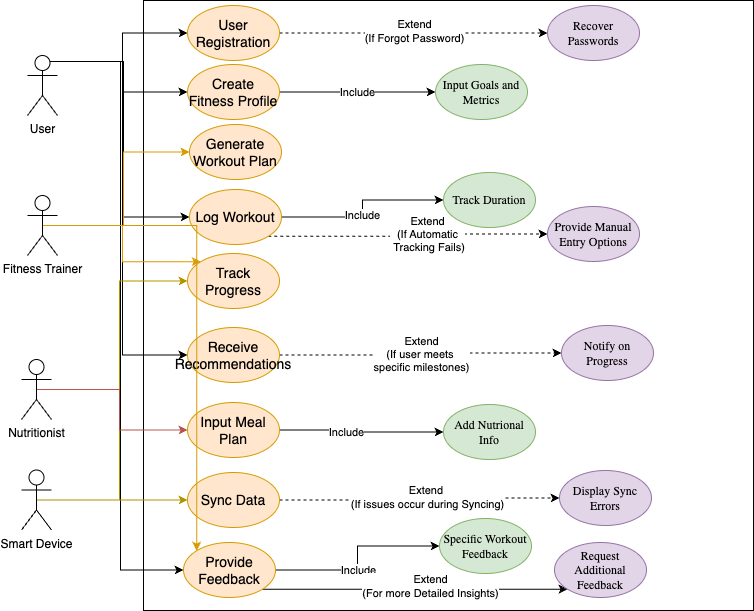

The diagram above was exported from draw.io. Its source (the exported page's mxGraphModel, read from the mxfile embedded in the PNG):
<mxGraphModel dx="954" dy="515" grid="0" gridSize="10" guides="1" tooltips="1" connect="1" arrows="1" fold="1" page="1" pageScale="1" pageWidth="827" pageHeight="1169" math="0" shadow="0">
  <root>
    <mxCell id="0" />
    <mxCell id="1" parent="0" />
    <mxCell id="tgb_FLUpz-AWlqz1dIcN-2" value="" style="whiteSpace=wrap;html=1;aspect=fixed;" parent="1" vertex="1">
      <mxGeometry x="181" y="3" width="610" height="610" as="geometry" />
    </mxCell>
    <mxCell id="NegEAGtwepOcVNCtVntS-18" style="edgeStyle=orthogonalEdgeStyle;rounded=0;orthogonalLoop=1;jettySize=auto;html=1;exitX=0.75;exitY=0.1;exitDx=0;exitDy=0;exitPerimeter=0;" edge="1" parent="1" source="tgb_FLUpz-AWlqz1dIcN-3" target="NegEAGtwepOcVNCtVntS-3">
      <mxGeometry relative="1" as="geometry" />
    </mxCell>
    <mxCell id="NegEAGtwepOcVNCtVntS-19" style="edgeStyle=orthogonalEdgeStyle;rounded=0;orthogonalLoop=1;jettySize=auto;html=1;exitX=0.75;exitY=0.1;exitDx=0;exitDy=0;exitPerimeter=0;entryX=0;entryY=0.5;entryDx=0;entryDy=0;" edge="1" parent="1" source="tgb_FLUpz-AWlqz1dIcN-3" target="NegEAGtwepOcVNCtVntS-4">
      <mxGeometry relative="1" as="geometry" />
    </mxCell>
    <mxCell id="NegEAGtwepOcVNCtVntS-20" style="edgeStyle=orthogonalEdgeStyle;rounded=0;orthogonalLoop=1;jettySize=auto;html=1;exitX=0.75;exitY=0.1;exitDx=0;exitDy=0;exitPerimeter=0;entryX=0;entryY=0.5;entryDx=0;entryDy=0;" edge="1" parent="1" source="tgb_FLUpz-AWlqz1dIcN-3" target="tgb_FLUpz-AWlqz1dIcN-10">
      <mxGeometry relative="1" as="geometry" />
    </mxCell>
    <mxCell id="NegEAGtwepOcVNCtVntS-21" style="edgeStyle=orthogonalEdgeStyle;rounded=0;orthogonalLoop=1;jettySize=auto;html=1;exitX=0.75;exitY=0.1;exitDx=0;exitDy=0;exitPerimeter=0;entryX=0;entryY=0.5;entryDx=0;entryDy=0;" edge="1" parent="1" source="tgb_FLUpz-AWlqz1dIcN-3" target="tgb_FLUpz-AWlqz1dIcN-14">
      <mxGeometry relative="1" as="geometry" />
    </mxCell>
    <mxCell id="NegEAGtwepOcVNCtVntS-22" style="edgeStyle=orthogonalEdgeStyle;rounded=0;orthogonalLoop=1;jettySize=auto;html=1;exitX=0.75;exitY=0.1;exitDx=0;exitDy=0;exitPerimeter=0;entryX=0;entryY=0.5;entryDx=0;entryDy=0;" edge="1" parent="1" source="tgb_FLUpz-AWlqz1dIcN-3" target="tgb_FLUpz-AWlqz1dIcN-18">
      <mxGeometry relative="1" as="geometry" />
    </mxCell>
    <mxCell id="tgb_FLUpz-AWlqz1dIcN-3" value="User" style="shape=umlActor;verticalLabelPosition=bottom;verticalAlign=top;html=1;outlineConnect=0;" parent="1" vertex="1">
      <mxGeometry x="65" y="58" width="30" height="60" as="geometry" />
    </mxCell>
    <mxCell id="tgb_FLUpz-AWlqz1dIcN-25" style="edgeStyle=orthogonalEdgeStyle;rounded=0;orthogonalLoop=1;jettySize=auto;html=1;exitX=1;exitY=1;exitDx=0;exitDy=0;entryX=0;entryY=0.5;entryDx=0;entryDy=0;dashed=1;" parent="1" source="tgb_FLUpz-AWlqz1dIcN-10" target="tgb_FLUpz-AWlqz1dIcN-20" edge="1">
      <mxGeometry relative="1" as="geometry" />
    </mxCell>
    <mxCell id="tgb_FLUpz-AWlqz1dIcN-26" value="Extend&lt;div&gt;(If Automatic&lt;/div&gt;&lt;div&gt;&amp;nbsp;Tracking Fails)&lt;/div&gt;" style="edgeLabel;html=1;align=center;verticalAlign=middle;resizable=0;points=[];" parent="tgb_FLUpz-AWlqz1dIcN-25" vertex="1" connectable="0">
      <mxGeometry x="0.1443" relative="1" as="geometry">
        <mxPoint as="offset" />
      </mxGeometry>
    </mxCell>
    <mxCell id="tgb_FLUpz-AWlqz1dIcN-27" style="edgeStyle=orthogonalEdgeStyle;rounded=0;orthogonalLoop=1;jettySize=auto;html=1;exitX=1;exitY=0.5;exitDx=0;exitDy=0;entryX=0;entryY=0.5;entryDx=0;entryDy=0;" parent="1" source="tgb_FLUpz-AWlqz1dIcN-10" target="tgb_FLUpz-AWlqz1dIcN-23" edge="1">
      <mxGeometry relative="1" as="geometry" />
    </mxCell>
    <mxCell id="tgb_FLUpz-AWlqz1dIcN-28" value="Include" style="edgeLabel;html=1;align=center;verticalAlign=middle;resizable=0;points=[];" parent="tgb_FLUpz-AWlqz1dIcN-27" vertex="1" connectable="0">
      <mxGeometry x="-0.1067" y="2" relative="1" as="geometry">
        <mxPoint as="offset" />
      </mxGeometry>
    </mxCell>
    <mxCell id="tgb_FLUpz-AWlqz1dIcN-10" value="&lt;font style=&quot;font-size: 14px;&quot;&gt;Log Workout&lt;/font&gt;" style="ellipse;whiteSpace=wrap;html=1;fillColor=#ffe6cc;strokeColor=#d79b00;" parent="1" vertex="1">
      <mxGeometry x="227" y="192" width="92" height="55" as="geometry" />
    </mxCell>
    <mxCell id="tgb_FLUpz-AWlqz1dIcN-13" value="&lt;span style=&quot;font-size: 14px;&quot;&gt;Track Progress&lt;/span&gt;" style="ellipse;whiteSpace=wrap;html=1;fillColor=#ffe6cc;strokeColor=#d79b00;" parent="1" vertex="1">
      <mxGeometry x="225" y="256" width="92" height="55" as="geometry" />
    </mxCell>
    <mxCell id="tgb_FLUpz-AWlqz1dIcN-30" style="edgeStyle=orthogonalEdgeStyle;rounded=0;orthogonalLoop=1;jettySize=auto;html=1;exitX=1;exitY=0.5;exitDx=0;exitDy=0;entryX=0;entryY=0.5;entryDx=0;entryDy=0;dashed=1;" parent="1" source="tgb_FLUpz-AWlqz1dIcN-14" target="tgb_FLUpz-AWlqz1dIcN-29" edge="1">
      <mxGeometry relative="1" as="geometry" />
    </mxCell>
    <mxCell id="tgb_FLUpz-AWlqz1dIcN-31" value="Extend&lt;div&gt;(If user meets&amp;nbsp;&lt;/div&gt;&lt;div&gt;specific milestones)&lt;/div&gt;" style="edgeLabel;html=1;align=center;verticalAlign=middle;resizable=0;points=[];" parent="tgb_FLUpz-AWlqz1dIcN-30" vertex="1" connectable="0">
      <mxGeometry x="0.0105" y="-1" relative="1" as="geometry">
        <mxPoint as="offset" />
      </mxGeometry>
    </mxCell>
    <mxCell id="tgb_FLUpz-AWlqz1dIcN-14" value="&lt;font style=&quot;font-size: 14px;&quot;&gt;Receive Recommendations&lt;/font&gt;" style="ellipse;whiteSpace=wrap;html=1;fillColor=#ffe6cc;strokeColor=#d79b00;" parent="1" vertex="1">
      <mxGeometry x="225" y="330" width="92" height="55" as="geometry" />
    </mxCell>
    <mxCell id="tgb_FLUpz-AWlqz1dIcN-33" style="edgeStyle=orthogonalEdgeStyle;rounded=0;orthogonalLoop=1;jettySize=auto;html=1;exitX=1;exitY=0.5;exitDx=0;exitDy=0;entryX=0;entryY=0.5;entryDx=0;entryDy=0;" parent="1" source="tgb_FLUpz-AWlqz1dIcN-15" target="tgb_FLUpz-AWlqz1dIcN-32" edge="1">
      <mxGeometry relative="1" as="geometry" />
    </mxCell>
    <mxCell id="tgb_FLUpz-AWlqz1dIcN-34" value="Include" style="edgeLabel;html=1;align=center;verticalAlign=middle;resizable=0;points=[];" parent="tgb_FLUpz-AWlqz1dIcN-33" vertex="1" connectable="0">
      <mxGeometry x="-0.2177" y="-2" relative="1" as="geometry">
        <mxPoint x="1" as="offset" />
      </mxGeometry>
    </mxCell>
    <mxCell id="tgb_FLUpz-AWlqz1dIcN-15" value="&lt;font style=&quot;font-size: 14px;&quot;&gt;Input Meal Plan&lt;/font&gt;" style="ellipse;whiteSpace=wrap;html=1;fillColor=#ffe6cc;strokeColor=#d79b00;" parent="1" vertex="1">
      <mxGeometry x="225" y="405" width="92" height="55" as="geometry" />
    </mxCell>
    <mxCell id="tgb_FLUpz-AWlqz1dIcN-36" style="edgeStyle=orthogonalEdgeStyle;rounded=0;orthogonalLoop=1;jettySize=auto;html=1;exitX=1;exitY=0.5;exitDx=0;exitDy=0;entryX=0;entryY=0.5;entryDx=0;entryDy=0;dashed=1;" parent="1" source="tgb_FLUpz-AWlqz1dIcN-17" target="tgb_FLUpz-AWlqz1dIcN-35" edge="1">
      <mxGeometry relative="1" as="geometry" />
    </mxCell>
    <mxCell id="tgb_FLUpz-AWlqz1dIcN-38" value="Extend&amp;nbsp;&lt;div&gt;(If issues occur during Syncing)&lt;/div&gt;" style="edgeLabel;html=1;align=center;verticalAlign=middle;resizable=0;points=[];" parent="tgb_FLUpz-AWlqz1dIcN-36" vertex="1" connectable="0">
      <mxGeometry x="0.0499" y="1" relative="1" as="geometry">
        <mxPoint x="1" as="offset" />
      </mxGeometry>
    </mxCell>
    <mxCell id="tgb_FLUpz-AWlqz1dIcN-17" value="&lt;font style=&quot;font-size: 14px;&quot;&gt;Sync Data&lt;/font&gt;" style="ellipse;whiteSpace=wrap;html=1;fillColor=#ffe6cc;strokeColor=#d79b00;" parent="1" vertex="1">
      <mxGeometry x="225" y="475" width="92" height="55" as="geometry" />
    </mxCell>
    <mxCell id="tgb_FLUpz-AWlqz1dIcN-44" style="edgeStyle=orthogonalEdgeStyle;rounded=0;orthogonalLoop=1;jettySize=auto;html=1;exitX=1;exitY=0.5;exitDx=0;exitDy=0;entryX=0;entryY=0.5;entryDx=0;entryDy=0;" parent="1" source="tgb_FLUpz-AWlqz1dIcN-18" target="tgb_FLUpz-AWlqz1dIcN-41" edge="1">
      <mxGeometry relative="1" as="geometry" />
    </mxCell>
    <mxCell id="tgb_FLUpz-AWlqz1dIcN-46" value="Include" style="edgeLabel;html=1;align=center;verticalAlign=middle;resizable=0;points=[];" parent="tgb_FLUpz-AWlqz1dIcN-44" vertex="1" connectable="0">
      <mxGeometry x="-0.1245" y="1" relative="1" as="geometry">
        <mxPoint x="1" as="offset" />
      </mxGeometry>
    </mxCell>
    <mxCell id="tgb_FLUpz-AWlqz1dIcN-45" style="edgeStyle=orthogonalEdgeStyle;rounded=0;orthogonalLoop=1;jettySize=auto;html=1;exitX=1;exitY=1;exitDx=0;exitDy=0;entryX=0;entryY=1;entryDx=0;entryDy=0;" parent="1" source="tgb_FLUpz-AWlqz1dIcN-18" target="tgb_FLUpz-AWlqz1dIcN-40" edge="1">
      <mxGeometry relative="1" as="geometry" />
    </mxCell>
    <mxCell id="tgb_FLUpz-AWlqz1dIcN-47" value="Extend&lt;div&gt;(For more Detailed Insights)&lt;/div&gt;" style="edgeLabel;html=1;align=center;verticalAlign=middle;resizable=0;points=[];" parent="tgb_FLUpz-AWlqz1dIcN-45" vertex="1" connectable="0">
      <mxGeometry x="0.1019" y="3" relative="1" as="geometry">
        <mxPoint as="offset" />
      </mxGeometry>
    </mxCell>
    <mxCell id="tgb_FLUpz-AWlqz1dIcN-18" value="&lt;font style=&quot;font-size: 14px;&quot;&gt;Provide Feedback&lt;/font&gt;" style="ellipse;whiteSpace=wrap;html=1;fillColor=#ffe6cc;strokeColor=#d79b00;" parent="1" vertex="1">
      <mxGeometry x="221" y="545" width="92" height="55" as="geometry" />
    </mxCell>
    <mxCell id="tgb_FLUpz-AWlqz1dIcN-20" value="&lt;span style=&quot;caret-color: rgb(0, 0, 0); color: rgb(0, 0, 0); font-family: -webkit-standard; font-style: normal; font-variant-caps: normal; font-weight: 400; letter-spacing: normal; text-align: start; text-indent: 0px; text-transform: none; white-space: normal; word-spacing: 0px; -webkit-text-stroke-width: 0px; text-decoration: none; float: none; display: inline !important;&quot;&gt;&lt;font style=&quot;font-size: 12px;&quot;&gt;Provide Manual Entry Options&lt;/font&gt;&lt;/span&gt;" style="ellipse;whiteSpace=wrap;html=1;fillColor=#e1d5e7;strokeColor=#9673a6;" parent="1" vertex="1">
      <mxGeometry x="585" y="209" width="92" height="55" as="geometry" />
    </mxCell>
    <mxCell id="tgb_FLUpz-AWlqz1dIcN-23" value="&lt;span style=&quot;caret-color: rgb(0, 0, 0); color: rgb(0, 0, 0); font-family: -webkit-standard; font-style: normal; font-variant-caps: normal; font-weight: 400; letter-spacing: normal; text-align: start; text-indent: 0px; text-transform: none; white-space: normal; word-spacing: 0px; -webkit-text-stroke-width: 0px; text-decoration: none; float: none; display: inline !important;&quot;&gt;&lt;font style=&quot;font-size: 12px;&quot;&gt;Track Duration&lt;/font&gt;&lt;/span&gt;" style="ellipse;whiteSpace=wrap;html=1;fillColor=#d5e8d4;strokeColor=#82b366;" parent="1" vertex="1">
      <mxGeometry x="481" y="175" width="92" height="55" as="geometry" />
    </mxCell>
    <mxCell id="tgb_FLUpz-AWlqz1dIcN-29" value="&lt;span style=&quot;caret-color: rgb(0, 0, 0); color: rgb(0, 0, 0); font-family: -webkit-standard; font-style: normal; font-variant-caps: normal; font-weight: 400; letter-spacing: normal; text-align: start; text-indent: 0px; text-transform: none; white-space: normal; word-spacing: 0px; -webkit-text-stroke-width: 0px; text-decoration: none; float: none; display: inline !important;&quot;&gt;&lt;font style=&quot;font-size: 12px;&quot;&gt;Notify on Progress&lt;/font&gt;&lt;/span&gt;" style="ellipse;whiteSpace=wrap;html=1;fillColor=#e1d5e7;strokeColor=#9673a6;" parent="1" vertex="1">
      <mxGeometry x="599" y="328" width="92" height="55" as="geometry" />
    </mxCell>
    <mxCell id="tgb_FLUpz-AWlqz1dIcN-32" value="&lt;span style=&quot;caret-color: rgb(0, 0, 0); color: rgb(0, 0, 0); font-family: -webkit-standard; font-style: normal; font-variant-caps: normal; font-weight: 400; letter-spacing: normal; text-align: start; text-indent: 0px; text-transform: none; white-space: normal; word-spacing: 0px; -webkit-text-stroke-width: 0px; text-decoration: none; float: none; display: inline !important;&quot;&gt;&lt;font style=&quot;font-size: 12px;&quot;&gt;Add Nutrional Info&lt;/font&gt;&lt;/span&gt;" style="ellipse;whiteSpace=wrap;html=1;fillColor=#d5e8d4;strokeColor=#82b366;" parent="1" vertex="1">
      <mxGeometry x="481" y="407" width="92" height="55" as="geometry" />
    </mxCell>
    <mxCell id="tgb_FLUpz-AWlqz1dIcN-35" value="&lt;span style=&quot;caret-color: rgb(0, 0, 0); color: rgb(0, 0, 0); font-family: -webkit-standard; font-style: normal; font-variant-caps: normal; font-weight: 400; letter-spacing: normal; text-align: start; text-indent: 0px; text-transform: none; white-space: normal; word-spacing: 0px; -webkit-text-stroke-width: 0px; text-decoration: none; float: none; display: inline !important;&quot;&gt;&lt;font style=&quot;font-size: 12px;&quot;&gt;Display Sync Errors&lt;/font&gt;&lt;/span&gt;" style="ellipse;whiteSpace=wrap;html=1;fillColor=#e1d5e7;strokeColor=#9673a6;" parent="1" vertex="1">
      <mxGeometry x="597" y="473" width="92" height="55" as="geometry" />
    </mxCell>
    <mxCell id="tgb_FLUpz-AWlqz1dIcN-40" value="&lt;span style=&quot;caret-color: rgb(0, 0, 0); color: rgb(0, 0, 0); font-family: -webkit-standard; font-style: normal; font-variant-caps: normal; font-weight: 400; letter-spacing: normal; text-align: start; text-indent: 0px; text-transform: none; white-space: normal; word-spacing: 0px; -webkit-text-stroke-width: 0px; text-decoration: none; float: none; display: inline !important;&quot;&gt;&lt;font style=&quot;font-size: 12px;&quot;&gt;Request Additional Feedback&lt;/font&gt;&lt;/span&gt;" style="ellipse;whiteSpace=wrap;html=1;fillColor=#e1d5e7;strokeColor=#9673a6;" parent="1" vertex="1">
      <mxGeometry x="592" y="545" width="92" height="55" as="geometry" />
    </mxCell>
    <mxCell id="tgb_FLUpz-AWlqz1dIcN-41" value="&lt;span style=&quot;caret-color: rgb(0, 0, 0); color: rgb(0, 0, 0); font-family: -webkit-standard; font-style: normal; font-variant-caps: normal; font-weight: 400; letter-spacing: normal; text-align: start; text-indent: 0px; text-transform: none; white-space: normal; word-spacing: 0px; -webkit-text-stroke-width: 0px; text-decoration: none; float: none; display: inline !important;&quot;&gt;&lt;font style=&quot;font-size: 12px;&quot;&gt;Specific Workout Feedback&lt;/font&gt;&lt;/span&gt;" style="ellipse;whiteSpace=wrap;html=1;fillColor=#d5e8d4;strokeColor=#82b366;" parent="1" vertex="1">
      <mxGeometry x="477" y="521" width="92" height="55" as="geometry" />
    </mxCell>
    <mxCell id="NegEAGtwepOcVNCtVntS-26" style="edgeStyle=orthogonalEdgeStyle;rounded=0;orthogonalLoop=1;jettySize=auto;html=1;exitX=0.5;exitY=0.5;exitDx=0;exitDy=0;exitPerimeter=0;entryX=0;entryY=0.5;entryDx=0;entryDy=0;fillColor=#ffcd28;strokeColor=#d79b00;gradientColor=#ffa500;" edge="1" parent="1" source="tgb_FLUpz-AWlqz1dIcN-51" target="NegEAGtwepOcVNCtVntS-5">
      <mxGeometry relative="1" as="geometry" />
    </mxCell>
    <mxCell id="NegEAGtwepOcVNCtVntS-27" style="edgeStyle=orthogonalEdgeStyle;rounded=0;orthogonalLoop=1;jettySize=auto;html=1;exitX=0.5;exitY=0.5;exitDx=0;exitDy=0;exitPerimeter=0;entryX=0;entryY=0;entryDx=0;entryDy=0;fillColor=#ffcd28;gradientColor=#ffa500;strokeColor=#d79b00;" edge="1" parent="1" source="tgb_FLUpz-AWlqz1dIcN-51" target="tgb_FLUpz-AWlqz1dIcN-13">
      <mxGeometry relative="1" as="geometry" />
    </mxCell>
    <mxCell id="NegEAGtwepOcVNCtVntS-28" style="edgeStyle=orthogonalEdgeStyle;rounded=0;orthogonalLoop=1;jettySize=auto;html=1;exitX=0.5;exitY=0.5;exitDx=0;exitDy=0;exitPerimeter=0;entryX=0;entryY=0;entryDx=0;entryDy=0;fillColor=#ffcd28;gradientColor=#ffa500;strokeColor=#d79b00;" edge="1" parent="1" source="tgb_FLUpz-AWlqz1dIcN-51" target="tgb_FLUpz-AWlqz1dIcN-18">
      <mxGeometry relative="1" as="geometry" />
    </mxCell>
    <mxCell id="tgb_FLUpz-AWlqz1dIcN-51" value="Fitness Trainer" style="shape=umlActor;verticalLabelPosition=bottom;verticalAlign=top;html=1;outlineConnect=0;" parent="1" vertex="1">
      <mxGeometry x="65" y="198" width="30" height="60" as="geometry" />
    </mxCell>
    <mxCell id="tgb_FLUpz-AWlqz1dIcN-70" style="edgeStyle=orthogonalEdgeStyle;rounded=0;orthogonalLoop=1;jettySize=auto;html=1;exitX=0.5;exitY=0.5;exitDx=0;exitDy=0;exitPerimeter=0;entryX=0;entryY=0.5;entryDx=0;entryDy=0;fillColor=#e3c800;strokeColor=#B09500;" parent="1" source="tgb_FLUpz-AWlqz1dIcN-52" target="tgb_FLUpz-AWlqz1dIcN-17" edge="1">
      <mxGeometry relative="1" as="geometry" />
    </mxCell>
    <mxCell id="NegEAGtwepOcVNCtVntS-25" style="edgeStyle=orthogonalEdgeStyle;rounded=0;orthogonalLoop=1;jettySize=auto;html=1;exitX=0.5;exitY=0.5;exitDx=0;exitDy=0;exitPerimeter=0;entryX=0;entryY=0.5;entryDx=0;entryDy=0;fillColor=#e3c800;strokeColor=#B09500;" edge="1" parent="1" source="tgb_FLUpz-AWlqz1dIcN-52" target="tgb_FLUpz-AWlqz1dIcN-13">
      <mxGeometry relative="1" as="geometry" />
    </mxCell>
    <mxCell id="tgb_FLUpz-AWlqz1dIcN-52" value="Smart Device" style="shape=umlActor;verticalLabelPosition=bottom;verticalAlign=top;html=1;outlineConnect=0;" parent="1" vertex="1">
      <mxGeometry x="59" y="472.5" width="30" height="60" as="geometry" />
    </mxCell>
    <mxCell id="tgb_FLUpz-AWlqz1dIcN-61" style="edgeStyle=orthogonalEdgeStyle;rounded=0;orthogonalLoop=1;jettySize=auto;html=1;exitX=0.5;exitY=0.5;exitDx=0;exitDy=0;exitPerimeter=0;entryX=0;entryY=0.5;entryDx=0;entryDy=0;fillColor=#f8cecc;strokeColor=#b85450;" parent="1" source="tgb_FLUpz-AWlqz1dIcN-59" target="tgb_FLUpz-AWlqz1dIcN-15" edge="1">
      <mxGeometry relative="1" as="geometry" />
    </mxCell>
    <mxCell id="tgb_FLUpz-AWlqz1dIcN-59" value="Nutritionist" style="shape=umlActor;verticalLabelPosition=bottom;verticalAlign=top;html=1;outlineConnect=0;" parent="1" vertex="1">
      <mxGeometry x="59" y="362" width="30" height="60" as="geometry" />
    </mxCell>
    <mxCell id="NegEAGtwepOcVNCtVntS-12" style="edgeStyle=orthogonalEdgeStyle;rounded=0;orthogonalLoop=1;jettySize=auto;html=1;exitX=1;exitY=0.5;exitDx=0;exitDy=0;entryX=0;entryY=0.5;entryDx=0;entryDy=0;dashed=1;" edge="1" parent="1" source="NegEAGtwepOcVNCtVntS-3" target="NegEAGtwepOcVNCtVntS-11">
      <mxGeometry relative="1" as="geometry" />
    </mxCell>
    <mxCell id="NegEAGtwepOcVNCtVntS-16" value="Extend&lt;div&gt;(If Forgot Password)&lt;/div&gt;" style="edgeLabel;html=1;align=center;verticalAlign=middle;resizable=0;points=[];" vertex="1" connectable="0" parent="NegEAGtwepOcVNCtVntS-12">
      <mxGeometry y="3" relative="1" as="geometry">
        <mxPoint y="1" as="offset" />
      </mxGeometry>
    </mxCell>
    <mxCell id="NegEAGtwepOcVNCtVntS-3" value="&lt;font style=&quot;font-size: 14px;&quot;&gt;User Registration&lt;/font&gt;" style="ellipse;whiteSpace=wrap;html=1;fillColor=#ffe6cc;strokeColor=#d79b00;" vertex="1" parent="1">
      <mxGeometry x="225" y="8" width="92" height="55" as="geometry" />
    </mxCell>
    <mxCell id="NegEAGtwepOcVNCtVntS-14" style="edgeStyle=orthogonalEdgeStyle;rounded=0;orthogonalLoop=1;jettySize=auto;html=1;exitX=1;exitY=0.5;exitDx=0;exitDy=0;entryX=0;entryY=0.5;entryDx=0;entryDy=0;" edge="1" parent="1" source="NegEAGtwepOcVNCtVntS-4" target="NegEAGtwepOcVNCtVntS-13">
      <mxGeometry relative="1" as="geometry" />
    </mxCell>
    <mxCell id="NegEAGtwepOcVNCtVntS-15" value="Include" style="edgeLabel;html=1;align=center;verticalAlign=middle;resizable=0;points=[];" vertex="1" connectable="0" parent="NegEAGtwepOcVNCtVntS-14">
      <mxGeometry x="-0.0128" y="1" relative="1" as="geometry">
        <mxPoint y="1" as="offset" />
      </mxGeometry>
    </mxCell>
    <mxCell id="NegEAGtwepOcVNCtVntS-4" value="&lt;font style=&quot;font-size: 14px;&quot;&gt;Create Fitness Profile&lt;/font&gt;" style="ellipse;whiteSpace=wrap;html=1;fillColor=#ffe6cc;strokeColor=#d79b00;" vertex="1" parent="1">
      <mxGeometry x="225" y="67" width="92" height="55" as="geometry" />
    </mxCell>
    <mxCell id="NegEAGtwepOcVNCtVntS-5" value="&lt;font style=&quot;font-size: 14px;&quot;&gt;Generate Workout Plan&lt;/font&gt;" style="ellipse;whiteSpace=wrap;html=1;fillColor=#ffe6cc;strokeColor=#d79b00;" vertex="1" parent="1">
      <mxGeometry x="227" y="127" width="92" height="55" as="geometry" />
    </mxCell>
    <mxCell id="NegEAGtwepOcVNCtVntS-11" value="&lt;span style=&quot;caret-color: rgb(0, 0, 0); color: rgb(0, 0, 0); font-family: -webkit-standard; font-style: normal; font-variant-caps: normal; font-weight: 400; letter-spacing: normal; text-align: start; text-indent: 0px; text-transform: none; white-space: normal; word-spacing: 0px; -webkit-text-stroke-width: 0px; text-decoration: none; float: none; display: inline !important;&quot;&gt;&lt;font style=&quot;font-size: 12px;&quot;&gt;Recover Passwords&lt;/font&gt;&lt;/span&gt;" style="ellipse;whiteSpace=wrap;html=1;fillColor=#e1d5e7;strokeColor=#9673a6;" vertex="1" parent="1">
      <mxGeometry x="585" y="8" width="92" height="55" as="geometry" />
    </mxCell>
    <mxCell id="NegEAGtwepOcVNCtVntS-13" value="&lt;span style=&quot;caret-color: rgb(0, 0, 0); color: rgb(0, 0, 0); font-family: -webkit-standard; font-style: normal; font-variant-caps: normal; font-weight: 400; letter-spacing: normal; text-align: start; text-indent: 0px; text-transform: none; white-space: normal; word-spacing: 0px; -webkit-text-stroke-width: 0px; text-decoration: none; float: none; display: inline !important;&quot;&gt;&lt;font style=&quot;font-size: 12px;&quot;&gt;Input Goals and Metrics&lt;/font&gt;&lt;/span&gt;" style="ellipse;whiteSpace=wrap;html=1;fillColor=#d5e8d4;strokeColor=#82b366;" vertex="1" parent="1">
      <mxGeometry x="473" y="67" width="92" height="55" as="geometry" />
    </mxCell>
  </root>
</mxGraphModel>